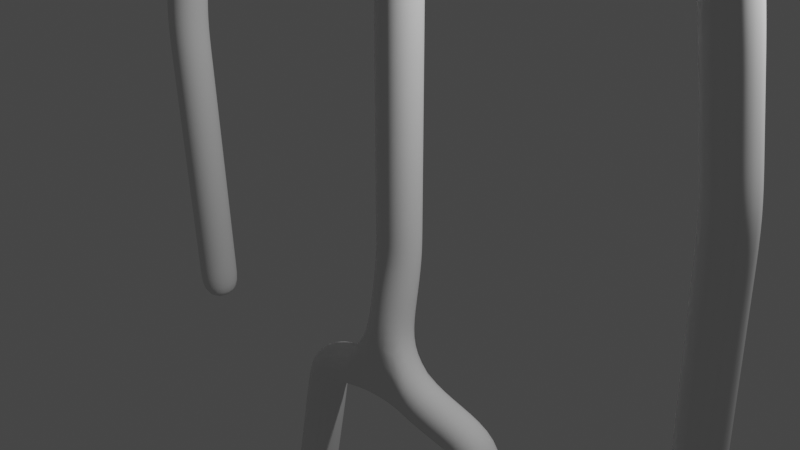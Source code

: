 # Source: PriestLady.blend  (saved by Blender 3.2.14; exported with 4.5.12 LTS)
import bpy
from mathutils import Matrix  # noqa: F401  (used for matrix-valued properties, if any)

bpy.ops.wm.read_factory_settings(use_empty=True)
scene = bpy.context.scene
scene.name = 'Scene'

# ---- collections
col_collection = bpy.data.collections.new('Collection'); scene.collection.children.link(col_collection)

# ---- world
world_world = bpy.data.worlds.new('World'); scene.world = world_world
world_world.use_nodes = True; world_world.node_tree.nodes.clear()
_N = world_world.node_tree.nodes; _L = world_world.node_tree.links
n0 = _N.new('ShaderNodeOutputWorld'); n0.name = 'World Output'; n0.location = (300, 300)
n1 = _N.new('ShaderNodeBackground'); n1.name = 'Background'; n1.location = (10, 300)
n1.inputs[0].default_value = (0.05088, 0.05088, 0.05088, 1.0)
_L.new(n1.outputs[0], n0.inputs[0])
n0.is_active_output = True
world_world.color = (0.05088, 0.05088, 0.05088)
world_world.use_sun_shadow = False
world_world.sun_shadow_jitter_overblur = 0.0

# ---- cameras
cam_camera = bpy.data.cameras.new('Camera')
cam_camera.clip_end = 100.0
cam_camera.ortho_scale = 7.314

# ---- lights
light_light = bpy.data.lights.new('Light', 'POINT')
light_light.transmission_factor = 0.0
light_light.energy = 1000.0
light_light.shadow_soft_size = 0.1
light_light.shadow_maximum_resolution = 0.006
light_light.use_absolute_resolution = True

# ---- meshes
me_plane = bpy.data.meshes.new('Plane')
me_plane.from_pydata([(-0.02756, 3.418e-07, 0.8894), (-0.01363, -0.2054, -1.765), (-1.182, 0.01685, -2.245), (-2.33, -1.5e-06, -11.16), (-0.03932, 8.173e-07, 5.708), (-2.789, 7.528e-07, 5.603), (-3.6, 0.1482, -2.48), (-0.019, 1.472e-06, 10.32), (-2.025, -0.01712, -7.401), (-0.02635, 1.236e-06, 9.433), (-0.03197, 1.054e-06, 7.847), (-2.33, 2.172, -11.16), (-0.03344, 5.795e-07, 2.413), (-0.03416, 9.839e-07, 7.217), (-0.03714, 8.877e-07, 6.607), (-2.244, 0.1232, -10.39), (-1.764, -7.254e-07, -5.399), (-2.401, 7.667e-07, 5.707), (-3.618, 1.792e-07, 1.334), (-3.15, 5.678e-07, 4.226), (-3.42, 3.642e-07, 2.71), (-3.609, 0.07408, -0.5732), (-0.03201, -6.188e-08, -0.4605), (-0.03099, 3.066e-08, 0.2282), (-0.03638, 6.984e-07, 3.555), (-0.02916, 1.145e-06, 8.008), (-0.02776, 1.19e-06, 9.279), (-0.02846, 1.168e-06, 8.643)], [(1, 2), (15, 3), (12, 0), (17, 4), (8, 15), (25, 10), (9, 7), (16, 8), (3, 11), (24, 12), (13, 14), (13, 10), (14, 4), (2, 16), (5, 17), (21, 18), (19, 20), (19, 5), (20, 18), (6, 21), (22, 23), (22, 1), (23, 0), (4, 24), (27, 25), (9, 26), (26, 27)], [])
_uv = me_plane.uv_layers.new(name='UVMap')
_uv.uv.foreach_set('vector', [])
me_plane.update()

# ---- objects
ob_light = bpy.data.objects.new('Light', light_light)
ob_camera = bpy.data.objects.new('Camera', cam_camera)
ob_plane = bpy.data.objects.new('Plane', me_plane)

# ---- transforms, parenting, visibility, modifiers, constraints
ob_light.location = (4.076, 1.005, 5.904)
ob_light.rotation_euler = (0.6503, 0.05522, 1.866)
ob_light.lock_rotations_4d = False
ob_light.empty_display_type = 'ARROWS'
ob_light.color = (0.0, 0.0, 0.0, 0.0)
ob_light.lineart.crease_threshold = 0.0
ob_camera.location = (7.359, -6.926, 4.958)
ob_camera.rotation_euler = (1.109, 0.0, 0.8149)
ob_camera.lock_rotations_4d = False
ob_camera.empty_display_type = 'ARROWS'
ob_camera.color = (0.0, 0.0, 0.0, 0.0)
ob_camera.display_type = 'WIRE'
ob_camera.lineart.crease_threshold = 0.0
ob_plane.location = (0.0, 0.0, 0.0)
_m = ob_plane.modifiers.new('Mirror', 'MIRROR')
_m.merge_threshold = 0.1
_m = ob_plane.modifiers.new('Skin', 'SKIN')
_m.use_smooth_shade = True
_m = ob_plane.modifiers.new('Subdivision', 'SUBSURF')

# ---- collection membership
col_collection.objects.link(ob_light)
col_collection.objects.link(ob_camera)
col_collection.objects.link(ob_plane)

# ---- scene / render settings (as saved in the file)
scene.camera = ob_camera
scene.frame_start = 1; scene.frame_end = 250; scene.frame_set(1)
scene.render.engine = 'BLENDER_EEVEE_NEXT'
scene.cycles.sampling_pattern = 'TABULATED_SOBOL'
scene.cycles.use_light_tree = False
scene.view_settings.view_transform = 'Filmic'
bpy.context.view_layer.update()
